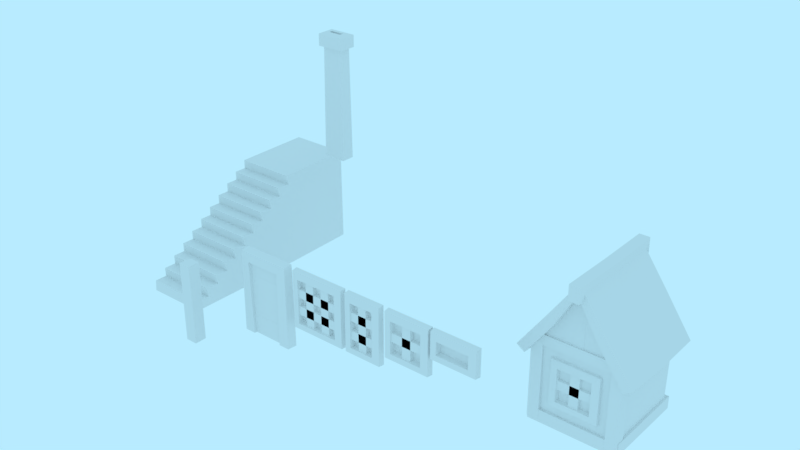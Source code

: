 # Source: buidling-kit.blend  (saved by Blender 2.79.0; exported with 4.5.12 LTS)
import bpy
from mathutils import Matrix  # noqa: F401  (used for matrix-valued properties, if any)

bpy.ops.wm.read_factory_settings(use_empty=True)
scene = bpy.context.scene
scene.name = 'Scene'

# ---- collections
col_collection_1 = bpy.data.collections.new('Collection 1'); scene.collection.children.link(col_collection_1)

# ---- world
world_world = bpy.data.worlds.new('World'); scene.world = world_world
world_world.color = (0.4794, 0.8327, 1.0)
world_world.use_sun_shadow = False
world_world.sun_shadow_jitter_overblur = 0.0
world_world.cycles.sampling_method = 'MANUAL'

# ---- meshes
me_buidling_kit = bpy.data.meshes.new('buidling-kit')
me_buidling_kit.from_pydata([(6.886, -3.845, 0.0), (7.086, -3.845, 0.0), (6.886, -3.645, 0.0), (7.086, -3.645, 0.0), (6.886, -3.845, 2.0), (7.086, -3.845, 2.0), (6.886, -3.645, 2.0), (7.086, -3.645, 2.0), (7.835, -2.55, 2.135e-07), (8.942, -2.55, 2.135e-07), (7.835, -2.55, 2.059), (8.942, -2.55, 2.059), (7.889, -2.645, 2.094e-07), (8.889, -2.645, 2.094e-07), (7.889, -2.645, 2.0), (8.889, -2.645, 2.0), (7.889, -2.468, 2.171e-07), (8.889, -2.468, 2.171e-07), (7.889, -2.468, 2.0), (8.889, -2.468, 2.0), (7.739, -2.645, 2.094e-07), (9.039, -2.645, 2.094e-07), (7.739, -2.645, 2.15), (9.039, -2.645, 2.15), (7.739, -2.468, 2.171e-07), (9.039, -2.468, 2.171e-07), (7.739, -2.468, 2.15), (9.039, -2.468, 2.15), (7.877, -2.518, 1.422), (7.877, -2.518, 1.553), (8.71, -2.518, 1.422), (8.71, -2.518, 1.553), (7.877, -2.595, 1.422), (7.877, -2.595, 1.553), (8.71, -2.595, 1.422), (8.71, -2.595, 1.553), (7.877, -2.518, 0.3327), (7.877, -2.518, 0.4641), (8.71, -2.518, 0.3327), (8.71, -2.518, 0.4641), (7.877, -2.595, 0.3327), (7.877, -2.595, 0.4641), (8.71, -2.595, 0.3327), (8.71, -2.595, 0.4641), (8.671, -2.526, 0.8661), (8.671, -2.526, 1.039), (8.775, -2.526, 0.8661), (8.775, -2.526, 1.039), (8.671, -2.591, 0.8661), (8.671, -2.591, 1.039), (8.775, -2.591, 0.8661), (8.775, -2.591, 1.039), (6.0, 0.5, -0.03), (4.5, -0.5, -0.03), (4.5, 0.5, -0.03), (4.5, -2.833, -0.03), (6.0, -2.833, -0.03), (4.5, -2.5, 0.2), (4.5, -2.833, 0.2), (6.0, -2.833, 0.2), (6.0, -2.5, 0.2), (4.5, -1.5, -0.03), (4.5, -2.167, 0.43), (4.5, -2.5, 0.43), (6.0, -2.5, 0.43), (6.0, -2.167, 0.43), (6.0, -1.5, -0.03), (4.5, -1.833, 0.66), (4.5, -2.167, 0.66), (6.0, -2.167, 0.66), (6.0, -1.833, 0.66), (6.0, -0.5, -0.03), (4.5, 2.5, -0.03), (4.5, -1.5, 0.89), (4.5, -1.833, 0.89), (6.0, -1.833, 0.89), (6.0, -1.5, 0.89), (6.0, 2.5, -0.03), (4.5, -1.167, 1.12), (4.5, -1.5, 1.12), (6.0, -1.5, 1.12), (6.0, -1.167, 1.12), (4.5, -0.8333, 1.35), (4.5, -1.167, 1.35), (6.0, -1.167, 1.35), (6.0, -0.8333, 1.35), (4.5, -0.5, 1.58), (4.5, -0.8333, 1.58), (6.0, -0.8333, 1.58), (6.0, -0.5, 1.58), (4.5, -0.1667, 1.81), (4.5, -0.5, 1.81), (6.0, -0.5, 1.81), (6.0, -0.1667, 1.81), (6.0, 0.1667, 2.04), (4.5, 0.1667, 2.04), (4.5, -0.1667, 2.04), (6.0, -0.1667, 2.04), (6.0, 0.5, 2.27), (6.0, 0.1667, 2.27), (4.5, 0.5, 2.27), (4.5, 0.1667, 2.27), (4.5, 2.5, 2.5), (6.0, 2.5, 2.5), (6.0, 0.5, 2.5), (4.5, 0.5, 2.5), (13.19, -2.537, 1.116), (12.19, -2.537, 1.116), (13.19, -2.537, 2.116), (12.19, -2.537, 2.116), (13.23, -2.483, 1.078), (12.15, -2.483, 1.078), (13.23, -2.483, 2.154), (12.15, -2.483, 2.154), (13.14, -2.483, 1.165), (12.24, -2.483, 1.165), (13.14, -2.483, 2.067), (12.24, -2.483, 2.067), (13.23, -2.583, 1.078), (12.15, -2.583, 1.078), (13.23, -2.583, 2.154), (12.15, -2.583, 2.154), (13.14, -2.583, 1.165), (12.24, -2.583, 1.165), (13.14, -2.583, 2.067), (12.24, -2.583, 2.067), (12.74, -2.468, 1.144), (12.65, -2.468, 1.144), (12.74, -2.568, 1.144), (12.65, -2.568, 1.144), (12.74, -2.468, 2.086), (12.65, -2.468, 2.086), (12.74, -2.568, 2.086), (12.65, -2.568, 2.086), (12.2, -2.468, 1.572), (12.2, -2.468, 1.658), (12.2, -2.568, 1.572), (12.2, -2.568, 1.658), (13.18, -2.468, 1.572), (13.18, -2.468, 1.658), (13.18, -2.568, 1.572), (13.18, -2.568, 1.658), (7.277, 1.595, 3.113), (6.777, 1.595, 3.113), (7.277, 1.345, 3.113), (6.777, 1.345, 3.113), (7.277, 1.595, 6.113), (6.777, 1.595, 6.113), (7.277, 1.345, 6.113), (6.777, 1.345, 6.113), (7.34, 1.653, 6.113), (6.715, 1.653, 6.113), (7.34, 1.288, 6.113), (6.715, 1.288, 6.113), (7.241, 1.554, 6.313), (6.814, 1.554, 6.313), (7.241, 1.387, 6.313), (6.814, 1.387, 6.313), (7.34, 1.653, 6.313), (6.715, 1.653, 6.313), (7.34, 1.288, 6.313), (6.715, 1.288, 6.313), (7.241, 1.554, 6.089), (6.814, 1.554, 6.089), (7.241, 1.387, 6.089), (6.814, 1.387, 6.089), (11.82, -2.538, 0.7829), (11.02, -2.538, 0.7829), (11.82, -2.538, 2.116), (11.02, -2.538, 2.116), (11.86, -2.484, 0.7447), (10.98, -2.484, 0.7447), (11.86, -2.484, 2.154), (10.98, -2.484, 2.154), (11.77, -2.484, 0.832), (11.07, -2.484, 0.832), (11.77, -2.484, 2.067), (11.07, -2.484, 2.067), (11.86, -2.584, 0.7447), (10.98, -2.584, 0.7447), (11.86, -2.584, 2.154), (10.98, -2.584, 2.154), (11.77, -2.584, 0.832), (11.07, -2.584, 0.832), (11.77, -2.584, 2.067), (11.07, -2.584, 2.067), (11.47, -2.468, 0.8108), (11.39, -2.468, 0.8108), (11.47, -2.568, 0.8108), (11.39, -2.568, 0.8108), (11.47, -2.468, 2.086), (11.39, -2.468, 2.086), (11.47, -2.568, 2.086), (11.39, -2.568, 2.086), (11.04, -2.468, 1.633), (11.04, -2.468, 1.719), (11.04, -2.568, 1.633), (11.04, -2.568, 1.719), (11.82, -2.468, 1.633), (11.82, -2.468, 1.719), (11.82, -2.568, 1.633), (11.82, -2.568, 1.719), (11.04, -2.468, 1.154), (11.04, -2.468, 1.24), (11.04, -2.568, 1.154), (11.04, -2.568, 1.24), (11.82, -2.468, 1.154), (11.82, -2.468, 1.24), (11.82, -2.568, 1.154), (11.82, -2.568, 1.24), (14.45, -2.537, 1.616), (13.45, -2.537, 1.616), (14.45, -2.537, 2.116), (13.45, -2.537, 2.116), (14.49, -2.483, 1.578), (13.41, -2.483, 1.578), (14.49, -2.483, 2.154), (13.41, -2.483, 2.154), (14.4, -2.483, 1.665), (13.5, -2.483, 1.665), (14.4, -2.483, 2.067), (13.5, -2.483, 2.067), (14.49, -2.583, 1.578), (13.41, -2.583, 1.578), (14.49, -2.583, 2.154), (13.41, -2.583, 2.154), (14.4, -2.583, 1.665), (13.5, -2.583, 1.665), (14.4, -2.583, 2.067), (13.5, -2.583, 2.067), (10.7, -2.538, 0.7829), (9.404, -2.538, 0.7829), (10.7, -2.538, 2.116), (9.404, -2.538, 2.116), (10.74, -2.484, 0.7447), (9.365, -2.484, 0.7447), (10.74, -2.484, 2.154), (9.365, -2.484, 2.154), (10.65, -2.484, 0.832), (9.453, -2.484, 0.832), (10.65, -2.484, 2.067), (9.453, -2.484, 2.067), (10.74, -2.584, 0.7447), (9.365, -2.584, 0.7447), (10.74, -2.584, 2.154), (9.365, -2.584, 2.154), (10.65, -2.584, 0.832), (9.453, -2.584, 0.832), (10.65, -2.584, 2.067), (9.453, -2.584, 2.067), (10.34, -2.468, 0.8108), (10.25, -2.468, 0.8108), (10.34, -2.568, 0.8108), (10.25, -2.568, 0.8108), (10.34, -2.468, 2.086), (10.25, -2.468, 2.086), (10.34, -2.568, 2.086), (10.25, -2.568, 2.086), (9.442, -2.468, 1.617), (9.442, -2.468, 1.703), (9.442, -2.568, 1.617), (9.442, -2.568, 1.703), (10.7, -2.468, 1.617), (10.7, -2.468, 1.703), (10.7, -2.568, 1.617), (10.7, -2.568, 1.703), (9.442, -2.468, 1.168), (9.442, -2.468, 1.254), (9.442, -2.568, 1.168), (9.442, -2.568, 1.254), (10.7, -2.468, 1.168), (10.7, -2.468, 1.254), (10.7, -2.568, 1.168), (10.7, -2.568, 1.254), (9.872, -2.468, 0.8108), (9.786, -2.468, 0.8108), (9.872, -2.568, 0.8108), (9.786, -2.568, 0.8108), (9.872, -2.468, 2.086), (9.786, -2.468, 2.086), (9.872, -2.568, 2.086), (9.786, -2.568, 2.086), (15.0, -1.0, 0.0), (17.0, -1.0, 0.0), (15.0, 1.0, 0.0), (17.0, 1.0, 0.0), (15.0, -1.0, 2.0), (17.0, -1.0, 2.0), (15.0, 1.0, 2.0), (17.0, 1.0, 2.0), (16.0, -1.0, 3.5), (16.0, -1.205, 3.5), (16.0, 1.205, 3.5), (16.0, -1.205, 3.652), (16.0, 1.205, 3.652), (17.2, -1.205, 1.695), (17.2, 1.205, 1.695), (17.31, 1.205, 1.766), (17.31, -1.205, 1.766), (14.8, 1.205, 1.695), (14.8, -1.205, 1.695), (14.69, -1.205, 1.766), (14.69, 1.205, 1.766), (16.88, -1.076, 0.01731), (17.05, -1.076, 0.01731), (16.88, -0.9109, 0.01731), (17.05, -0.9109, 0.01731), (16.88, -1.076, 1.983), (17.05, -1.076, 1.983), (16.88, -0.9109, 1.983), (17.05, -0.9109, 1.983), (14.95, -1.076, 0.01731), (15.12, -1.076, 0.01731), (14.95, -0.9109, 0.01731), (15.12, -0.9109, 0.01731), (14.95, -1.076, 1.983), (15.12, -1.076, 1.983), (14.95, -0.9109, 1.983), (15.12, -0.9109, 1.983), (14.96, -1.069, 0.15), (14.96, -1.069, -0.05354), (14.96, -0.865, 0.15), (14.96, -0.865, -0.05354), (17.04, -1.069, 0.15), (17.04, -1.069, -0.05354), (17.04, -0.865, 0.15), (17.04, -0.865, -0.05354), (17.07, -1.011, 0.15), (17.07, -1.011, -0.05354), (16.87, -1.011, 0.15), (16.87, -1.011, -0.05354), (17.07, 1.075, 0.15), (17.07, 1.075, -0.05354), (16.87, 1.075, 0.15), (16.87, 1.075, -0.05354), (15.13, -1.011, 0.15), (15.13, -1.011, -0.05354), (14.92, -1.011, 0.15), (14.92, -1.011, -0.05354), (15.13, 1.075, 0.15), (15.13, 1.075, -0.05354), (14.92, 1.075, 0.15), (14.92, 1.075, -0.05354), (16.51, -1.042, 0.5558), (15.51, -1.042, 0.5558), (16.51, -1.042, 1.556), (15.51, -1.042, 1.556), (16.55, -0.9877, 0.5176), (15.47, -0.9877, 0.5176), (16.55, -0.9877, 1.594), (15.47, -0.9877, 1.594), (16.46, -0.9877, 0.605), (15.56, -0.9877, 0.605), (16.46, -0.9877, 1.507), (15.56, -0.9877, 1.507), (16.55, -1.088, 0.5176), (15.47, -1.088, 0.5176), (16.55, -1.088, 1.594), (15.47, -1.088, 1.594), (16.46, -1.088, 0.605), (15.56, -1.088, 0.605), (16.46, -1.088, 1.507), (15.56, -1.088, 1.507), (16.06, -0.9725, 0.5838), (15.97, -0.9725, 0.5838), (16.06, -1.072, 0.5838), (15.97, -1.072, 0.5838), (16.06, -0.9725, 1.526), (15.97, -0.9725, 1.526), (16.06, -1.072, 1.526), (15.97, -1.072, 1.526), (15.52, -0.9725, 1.012), (15.52, -0.9725, 1.098), (15.52, -1.072, 1.012), (15.52, -1.072, 1.098), (16.51, -0.9725, 1.012), (16.51, -0.9725, 1.098), (16.51, -1.072, 1.012), (16.51, -1.072, 1.098), (14.98, -1.069, 2.077), (14.98, -1.069, 1.927), (14.98, -0.9186, 2.077), (14.98, -0.9186, 1.927), (17.01, -1.069, 2.077), (17.01, -1.069, 1.927), (17.01, -0.9186, 2.077), (17.01, -0.9186, 1.927), (16.07, -1.036, 3.505), (15.93, -1.036, 3.505), (16.07, -0.8979, 3.505), (15.93, -0.8979, 3.505), (16.07, -1.036, 2.042), (15.93, -1.036, 2.042), (16.07, -0.8979, 2.042), (15.93, -0.8979, 2.042), (16.59, -1.029, 2.702), (16.49, -1.029, 2.774), (16.59, -0.9042, 2.702), (16.49, -0.9042, 2.774), (16.1, -1.029, 2.006), (16.0, -1.029, 2.077), (16.1, -0.9042, 2.006), (16.0, -0.9042, 2.077), (15.39, -1.029, 2.702), (15.5, -1.029, 2.774), (15.39, -0.9042, 2.702), (15.5, -0.9042, 2.774), (15.88, -1.029, 2.006), (15.98, -1.029, 2.077), (15.88, -0.9042, 2.006), (15.98, -0.9042, 2.077), (16.08, -1.397, 3.701), (16.08, -1.397, 3.431), (15.93, -1.397, 3.701), (15.93, -1.397, 3.431), (16.08, 1.298, 3.701), (16.08, 1.298, 3.431), (15.93, 1.298, 3.701), (15.93, 1.298, 3.431), (16.0, 0.0, 3.459), (16.0, 0.0, 3.611), (17.2, 0.0, 1.655), (17.31, 0.0, 1.726), (14.8, 0.0, 1.655), (14.69, 0.0, 1.726), (15.93, -0.01406, 3.391), (16.08, -0.01406, 3.391), (16.08, -0.01406, 3.66), (15.93, -0.01406, 3.66), (16.58, 1.205, 2.589), (16.58, -1.205, 2.589), (16.63, 1.205, 2.7), (16.63, -1.205, 2.7), (16.58, 0.0, 2.549), (16.63, 0.0, 2.66), (15.42, -1.205, 2.589), (15.42, 1.205, 2.589), (15.37, -1.205, 2.7), (15.37, 1.205, 2.7), (15.42, 0.0, 2.549), (15.37, 0.0, 2.66)], [], [(0, 2, 3, 1), (4, 5, 7, 6), (1, 3, 7, 5), (2, 0, 4, 6), (3, 2, 6, 7), (0, 1, 5, 4), (8, 9, 11, 10), (14, 12, 16, 18), (13, 15, 19, 17), (14, 18, 19, 15), (22, 26, 24, 20), (21, 25, 27, 23), (22, 23, 27, 26), (14, 22, 20, 12), (14, 15, 23, 22), (13, 21, 23, 15), (33, 32, 34, 35), (31, 29, 33, 35), (30, 31, 35, 34), (28, 30, 34, 32), (29, 28, 32, 33), (41, 40, 42, 43), (39, 37, 41, 43), (38, 39, 43, 42), (36, 38, 42, 40), (37, 36, 40, 41), (49, 48, 50, 51), (47, 45, 49, 51), (46, 47, 51, 50), (44, 46, 50, 48), (45, 44, 48, 49), (61, 55, 58, 57), (55, 56, 59, 58), (58, 59, 60, 57), (61, 57, 63, 62), (56, 66, 60, 59), (63, 64, 65, 62), (62, 65, 69, 68), (65, 66, 70, 69), (60, 66, 65, 64), (57, 60, 64, 63), (68, 69, 70, 67), (61, 67, 74, 73), (53, 61, 73), (61, 62, 68, 67), (74, 75, 76, 73), (67, 70, 75, 74), (70, 66, 76, 75), (66, 71, 76), (53, 78, 83, 82), (79, 80, 81, 78), (53, 73, 79, 78), (73, 76, 80, 79), (76, 71, 81, 80), (85, 71, 89, 88), (83, 84, 85, 82), (54, 53, 86), (78, 81, 84, 83), (81, 71, 85, 84), (89, 52, 93, 92), (87, 88, 89, 86), (86, 89, 92, 91), (53, 82, 87, 86), (82, 85, 88, 87), (71, 52, 89), (90, 93, 97, 96), (91, 92, 93, 90), (54, 90, 96, 95), (54, 86, 91, 90), (94, 52, 98, 99), (52, 77, 98), (96, 97, 94, 95), (93, 52, 94, 97), (72, 100, 105, 102), (101, 99, 98, 100), (95, 94, 99, 101), (54, 95, 101, 100), (72, 54, 100), (105, 104, 103, 102), (98, 77, 103, 104), (100, 98, 104, 105), (77, 72, 102, 103), (106, 108, 109, 107), (122, 123, 119, 118), (125, 124, 120, 121), (123, 125, 121, 119), (124, 122, 118, 120), (112, 113, 121, 120), (116, 114, 122, 124), (117, 116, 124, 125), (113, 111, 119, 121), (111, 110, 118, 119), (115, 117, 125, 123), (114, 115, 123, 122), (110, 112, 120, 118), (129, 128, 132, 133), (128, 126, 130, 132), (127, 129, 133, 131), (137, 136, 140, 141), (136, 134, 138, 140), (135, 137, 141, 139), (147, 149, 153, 151), (143, 145, 149, 147), (142, 143, 147, 146), (144, 142, 146, 148), (145, 144, 148, 149), (152, 150, 158, 160), (146, 147, 151, 150), (148, 146, 150, 152), (149, 148, 152, 153), (155, 157, 165, 163), (153, 152, 160, 161), (151, 153, 161, 159), (150, 151, 159, 158), (155, 154, 158, 159), (156, 157, 161, 160), (157, 155, 159, 161), (154, 156, 160, 158), (162, 163, 165, 164), (154, 155, 163, 162), (156, 154, 162, 164), (157, 156, 164, 165), (166, 168, 169, 167), (182, 183, 179, 178), (185, 184, 180, 181), (183, 185, 181, 179), (184, 182, 178, 180), (172, 173, 181, 180), (176, 174, 182, 184), (177, 176, 184, 185), (173, 171, 179, 181), (171, 170, 178, 179), (175, 177, 185, 183), (174, 175, 183, 182), (170, 172, 180, 178), (189, 188, 192, 193), (188, 186, 190, 192), (187, 189, 193, 191), (197, 196, 200, 201), (196, 194, 198, 200), (195, 197, 201, 199), (205, 204, 208, 209), (204, 202, 206, 208), (203, 205, 209, 207), (143, 142, 144, 145), (210, 212, 213, 211), (226, 227, 223, 222), (229, 228, 224, 225), (227, 229, 225, 223), (228, 226, 222, 224), (216, 217, 225, 224), (220, 218, 226, 228), (221, 220, 228, 229), (217, 215, 223, 225), (215, 214, 222, 223), (219, 221, 229, 227), (218, 219, 227, 226), (214, 216, 224, 222), (230, 232, 233, 231), (246, 247, 243, 242), (249, 248, 244, 245), (247, 249, 245, 243), (248, 246, 242, 244), (236, 237, 245, 244), (240, 238, 246, 248), (241, 240, 248, 249), (237, 235, 243, 245), (235, 234, 242, 243), (239, 241, 249, 247), (238, 239, 247, 246), (234, 236, 244, 242), (253, 252, 256, 257), (252, 250, 254, 256), (251, 253, 257, 255), (261, 260, 264, 265), (260, 258, 262, 264), (259, 261, 265, 263), (269, 268, 272, 273), (268, 266, 270, 272), (267, 269, 273, 271), (277, 276, 280, 281), (276, 274, 278, 280), (275, 277, 281, 279), (282, 284, 285, 283), (283, 285, 289, 287), (284, 282, 286, 288), (434, 422, 297, 431), (282, 283, 287, 286), (440, 424, 301, 437), (286, 287, 290), (437, 301, 300, 435), (439, 423, 299, 436), (430, 295, 298, 432), (433, 421, 295, 430), (421, 296, 297, 422), (423, 300, 301, 424), (303, 305, 306, 304), (307, 308, 310, 309), (304, 306, 310, 308), (305, 303, 307, 309), (306, 305, 309, 310), (303, 304, 308, 307), (311, 313, 314, 312), (315, 316, 318, 317), (312, 314, 318, 316), (313, 311, 315, 317), (314, 313, 317, 318), (311, 312, 316, 315), (319, 321, 322, 320), (323, 324, 326, 325), (320, 322, 326, 324), (321, 319, 323, 325), (322, 321, 325, 326), (319, 320, 324, 323), (327, 329, 330, 328), (331, 332, 334, 333), (328, 330, 334, 332), (329, 327, 331, 333), (330, 329, 333, 334), (327, 328, 332, 331), (335, 337, 338, 336), (339, 340, 342, 341), (336, 338, 342, 340), (337, 335, 339, 341), (338, 337, 341, 342), (335, 336, 340, 339), (343, 345, 346, 344), (359, 360, 356, 355), (362, 361, 357, 358), (360, 362, 358, 356), (361, 359, 355, 357), (349, 350, 358, 357), (353, 351, 359, 361), (354, 353, 361, 362), (350, 348, 356, 358), (348, 347, 355, 356), (352, 354, 362, 360), (351, 352, 360, 359), (347, 349, 357, 355), (366, 365, 369, 370), (365, 363, 367, 369), (364, 366, 370, 368), (374, 373, 377, 378), (373, 371, 375, 377), (372, 374, 378, 376), (379, 381, 382, 380), (383, 384, 386, 385), (380, 382, 386, 384), (381, 379, 383, 385), (382, 381, 385, 386), (379, 380, 384, 383), (387, 389, 390, 388), (391, 392, 394, 393), (388, 390, 394, 392), (389, 387, 391, 393), (390, 389, 393, 394), (387, 388, 392, 391), (395, 397, 398, 396), (399, 400, 402, 401), (396, 398, 402, 400), (397, 395, 399, 401), (398, 397, 401, 402), (395, 396, 400, 399), (403, 404, 406, 405), (407, 409, 410, 408), (404, 408, 410, 406), (405, 409, 407, 403), (406, 410, 409, 405), (403, 407, 408, 404), (411, 413, 414, 412), (415, 416, 418, 417), (426, 425, 418, 416), (428, 427, 415, 417), (425, 428, 417, 418), (427, 426, 416, 415), (299, 423, 424, 302), (295, 421, 422, 298), (429, 296, 421, 433), (435, 300, 423, 439), (438, 302, 424, 440), (432, 298, 422, 434), (411, 412, 426, 427), (414, 413, 428, 425), (413, 411, 427, 428), (412, 414, 425, 426), (293, 432, 434, 420), (292, 429, 433, 419), (419, 433, 430, 291), (291, 430, 432, 293), (420, 434, 431, 294), (294, 438, 440, 420), (291, 435, 439, 419), (419, 439, 436, 292), (293, 437, 435, 291), (420, 440, 437, 293)])
_uv = me_buidling_kit.uv_layers.new(name='UVMap')
_uv.uv.foreach_set('vector', [0.3569, 0.2887, 0.3569, 0.2181, 0.4274, 0.2181, 0.4274, 0.2887, 0.3569, 0.1474, 0.4274, 0.1474, 0.4274, 0.2179, 0.3569, 0.2179, 0.2861, 0.1474, 0.3566, 0.1474, 0.3566, 0.8526, 0.2861, 0.8526, 0.2154, 0.1474, 0.2859, 0.1474, 0.2859, 0.8526, 0.2154, 0.8526, 0.1447, 0.1474, 0.2152, 0.1474, 0.2152, 0.8526, 0.1447, 0.8526, 0.07395, 0.1474, 0.1445, 0.1474, 0.1445, 0.8526, 0.07395, 0.8526, 0.6856, 0.709, 0.2207, 0.709, 0.2207, -0.1556, 0.6856, -0.1556, 0.3424, 0.4784, 0.3424, 1.017, 0.3108, 1.017, 0.3108, 0.4784, 0.2789, 1.017, 0.2789, 0.4784, 0.3106, 0.4784, 0.3106, 1.017, 0.5675, 0.7477, 0.5992, 0.7477, 0.5992, 1.017, 0.5675, 1.017, 0.3828, 0.438, 0.4145, 0.438, 0.4145, 1.017, 0.3828, 1.017, 0.2385, 1.017, 0.2069, 1.017, 0.2069, 0.438, 0.2385, 0.438, 0.5271, 0.7073, 0.5271, 1.057, 0.4954, 1.057, 0.4954, 0.7073, 0.3424, 0.4784, 0.3828, 0.438, 0.3828, 1.017, 0.3424, 1.017, 0.5675, 0.7477, 0.5675, 1.017, 0.5271, 1.057, 0.5271, 0.7073, 0.2789, 1.017, 0.2385, 1.017, 0.2385, 0.438, 0.2789, 0.4784, 0.1976, 0.674, 0.1976, 0.7166, -0.07261, 0.7166, -0.07261, 0.674, -0.07261, 0.7418, 0.1976, 0.7418, 0.1976, 0.7668, -0.07261, 0.7668, -0.02992, 0.8095, -0.02992, 0.7669, -0.004893, 0.7669, -0.004893, 0.8095, 0.1976, 0.7417, -0.07261, 0.7417, -0.07261, 0.7167, 0.1976, 0.7167, -0.03001, 0.792, -0.07261, 0.792, -0.07261, 0.7669, -0.03001, 0.7669, 0.6664, 0.5178, 0.6664, 0.5604, 0.3961, 0.5604, 0.3961, 0.5178, 0.3961, 0.5856, 0.6664, 0.5856, 0.6664, 0.6106, 0.3961, 0.6106, 0.4388, 0.6533, 0.4388, 0.6107, 0.4639, 0.6107, 0.4639, 0.6533, 0.6664, 0.5855, 0.3961, 0.5855, 0.3961, 0.5605, 0.6664, 0.5605, 0.4387, 0.6357, 0.3961, 0.6357, 0.3961, 0.6107, 0.4387, 0.6107, 0.1077, 0.7012, 0.06091, 0.7012, 0.06092, 0.6733, 0.1077, 0.6733, 0.1077, 0.7117, 0.1356, 0.7117, 0.1356, 0.7292, 0.1077, 0.7292, 0.06091, 0.7292, 0.1077, 0.7292, 0.1077, 0.7467, 0.06091, 0.7467, 0.1357, 0.6908, 0.1077, 0.6908, 0.1077, 0.6733, 0.1357, 0.6733, 0.1077, 0.7642, 0.06091, 0.7642, 0.06091, 0.7467, 0.1077, 0.7467, 1.526, 0.1554, 2.202, 0.1554, 2.202, 0.272, 2.033, 0.272, -0.01592, 0.4798, 1.026, 0.4798, 1.026, 0.6396, -0.01592, 0.6396, 0.4706, 0.9886, 1.239, 0.9886, 1.239, 1.159, 0.4706, 1.159, 1.526, 0.1554, 2.033, 0.272, 2.033, 0.3887, 1.864, 0.3887, -2.491, 0.1525, -1.815, 0.1525, -2.322, 0.2691, -2.491, 0.2691, -0.3255, 1.307, 0.4431, 1.307, 0.4431, 1.478, -0.3255, 1.478, -0.01592, 0.3161, 1.026, 0.3161, 1.026, 0.4758, -0.01592, 0.4758, -2.153, 0.3857, -1.815, 0.1525, -1.984, 0.5023, -2.153, 0.5023, -2.322, 0.2691, -1.815, 0.1525, -2.153, 0.3857, -2.322, 0.3857, -0.01592, 0.6436, 1.026, 0.6436, 1.026, 0.8033, -0.01592, 0.8033, 0.4492, 0.6324, 1.218, 0.6324, 1.218, 0.8032, 0.4492, 0.8032, 1.526, 0.1554, 1.695, 0.5053, 1.695, 0.6219, 1.526, 0.6219, 1.019, 0.1554, 1.526, 0.1554, 1.526, 0.6219, 1.526, 0.1554, 1.864, 0.3887, 1.864, 0.5053, 1.695, 0.5053, -0.3255, 0.9814, 0.4431, 0.9814, 0.4431, 1.152, -0.3255, 1.152, -0.01592, -0.01143, 1.026, -0.01143, 1.026, 0.1483, -0.01592, 0.1483, -1.984, 0.5023, -1.815, 0.1525, -1.815, 0.619, -1.984, 0.619, -1.815, 0.1525, -1.308, 0.1525, -1.815, 0.619, 1.019, 0.1554, 1.357, 0.7386, 1.357, 0.8552, 1.188, 0.8552, 0.4492, 0.8061, 1.218, 0.8061, 1.218, 0.9769, 0.4492, 0.9769, 1.019, 0.1554, 1.526, 0.6219, 1.526, 0.7386, 1.357, 0.7386, -0.7818, 2.259, 0.2601, 2.259, 0.2601, 2.418, -0.7818, 2.418, -1.815, 0.619, -1.308, 0.1525, -1.646, 0.7356, -1.815, 0.7356, -1.477, 0.8522, -1.308, 0.1525, -1.308, 0.9688, -1.477, 0.9688, -0.3255, 0.8077, 0.4431, 0.8077, 0.4431, 0.9785, -0.3255, 0.9785, 0.5118, 0.1554, 1.019, 0.1554, 1.019, 0.9718, 0.2684, 1.478, 1.31, 1.478, 1.31, 1.638, 0.2684, 1.638, -1.646, 0.7356, -1.308, 0.1525, -1.477, 0.8522, -1.646, 0.8522, -1.308, 0.9688, -0.801, 0.1525, -1.139, 1.085, -1.308, 1.085, 0.4532, 1.132, 1.222, 1.132, 1.222, 1.303, 0.4532, 1.303, 0.2738, 2.149, 1.316, 2.149, 1.316, 2.309, 0.2738, 2.309, 1.019, 0.1554, 1.188, 0.8552, 1.188, 0.9718, 1.019, 0.9718, 0.2738, 2.313, 1.316, 2.313, 1.316, 2.472, 0.2738, 2.472, -1.308, 0.1525, -0.801, 0.1525, -1.308, 0.9688, -0.01592, 0.1523, 1.026, 0.1523, 1.026, 0.3121, -0.01592, 0.3121, -0.3255, 1.142, 0.4431, 1.142, 0.4431, 1.313, -0.3255, 1.313, 0.5118, 0.1554, 0.8498, 1.088, 0.8498, 1.205, 0.6808, 1.205, 0.5118, 0.1554, 1.019, 0.9718, 1.019, 1.088, 0.8498, 1.088, -0.97, 1.202, -0.801, 0.1525, -0.801, 1.319, -0.97, 1.319, -0.801, 0.1525, 0.2132, 0.1525, -0.801, 1.319, 0.4492, 0.2849, 1.218, 0.2849, 1.218, 0.4557, 0.4492, 0.4557, -1.139, 1.085, -0.801, 0.1525, -0.97, 1.202, -1.139, 1.202, -0.5024, 0.1554, 0.5118, 1.322, 0.5118, 1.438, -0.5024, 1.438, 0.4492, 0.4586, 1.218, 0.4586, 1.218, 0.6294, 0.4492, 0.6294, -0.01592, 0.8073, 1.026, 0.8073, 1.026, 0.9671, -0.01592, 0.9671, 0.5118, 0.1554, 0.6808, 1.205, 0.6808, 1.322, 0.5118, 1.322, -0.5024, 0.1554, 0.5118, 0.1554, 0.5118, 1.322, 2.255, 1.476, 1.494, 1.476, 1.494, 0.4617, 2.255, 0.4617, -0.801, 1.319, 0.2132, 0.1525, 0.2132, 1.435, -0.801, 1.435, -0.01592, 0.971, 1.026, 0.971, 1.026, 1.131, -0.01592, 1.131, 0.2132, 0.1525, 0.9738, 0.1525, 0.9738, 1.435, 0.2132, 1.435, 0.5589, 0.3077, 0.5414, 0.3077, 0.5414, 0.2901, 0.5589, 0.2901, 0.9755, 0.4222, 0.9755, 0.6101, 0.9573, 0.6283, 0.9573, 0.404, 0.8374, 0.6101, 0.8374, 0.4222, 0.8556, 0.404, 0.8556, 0.6283, 0.8973, 0.6101, 0.8973, 0.4222, 0.9155, 0.404, 0.9155, 0.6283, 1.036, 0.4222, 1.036, 0.6101, 1.017, 0.6283, 1.017, 0.404, 0.8764, 0.404, 0.8764, 0.6283, 0.8556, 0.6283, 0.8556, 0.404, 1.056, 0.4222, 1.056, 0.6101, 1.036, 0.6101, 1.036, 0.4222, 0.8165, 0.6101, 0.8165, 0.4222, 0.8374, 0.4222, 0.8374, 0.6101, 0.9364, 0.404, 0.9364, 0.6283, 0.9155, 0.6283, 0.9155, 0.404, 0.9365, 0.6283, 0.9365, 0.404, 0.9573, 0.404, 0.9573, 0.6283, 0.8765, 0.6101, 0.8765, 0.4222, 0.8973, 0.4222, 0.8973, 0.6101, 0.9964, 0.4222, 0.9964, 0.6101, 0.9755, 0.6101, 0.9755, 0.4222, 0.9965, 0.6283, 0.9965, 0.404, 1.017, 0.404, 1.017, 0.6283, 0.3078, 0.3863, 0.2933, 0.3863, 0.2933, 0.234, 0.3078, 0.234, 0.2788, 0.3863, 0.2619, 0.3863, 0.2619, 0.234, 0.2788, 0.234, 0.2619, 0.3863, 0.2451, 0.3863, 0.2451, 0.234, 0.2619, 0.234, 0.8273, 0.4371, 0.8128, 0.4371, 0.8128, 0.2848, 0.8273, 0.2848, 0.7983, 0.4371, 0.7815, 0.4371, 0.7815, 0.2848, 0.7983, 0.2848, 0.7814, 0.4371, 0.7646, 0.4371, 0.7646, 0.2848, 0.7814, 0.2848, 0.9127, 0.545, 1.077, 0.545, 1.115, 0.5863, 0.8747, 0.5863, 0.4133, 1.368, 0.2489, 1.368, 0.2489, -0.6043, 0.4133, -0.6043, 0.742, 1.368, 0.4133, 1.368, 0.4133, -0.6043, 0.742, -0.6043, -0.07984, 1.368, -0.2442, 1.368, -0.2442, -0.6043, -0.07984, -0.6043, 0.2489, 1.368, -0.07984, 1.368, -0.07984, -0.6043, 0.2489, -0.6043, 0.6981, 0.1554, 0.9385, 0.1554, 0.9385, 0.2869, 0.6981, 0.2869, 0.9127, 0.2163, 0.9127, 0.545, 0.8747, 0.5863, 0.8747, 0.175, 1.077, 0.2163, 0.9127, 0.2163, 0.8747, 0.175, 1.115, 0.175, 1.077, 0.545, 1.077, 0.2163, 1.115, 0.175, 1.115, 0.5863, 0.8747, 1.368, 0.8747, 1.258, 1.022, 1.258, 1.022, 1.368, 0.2868, 0.1554, 0.6981, 0.1554, 0.6981, 0.2869, 0.2868, 0.2869, 0.04645, 0.1554, 0.2868, 0.1554, 0.2868, 0.2869, 0.04645, 0.2869, -0.3648, 0.1554, 0.04645, 0.1554, 0.04645, 0.2869, -0.3648, 0.2869, 0.8429, 0.7271, 0.8429, 0.4464, 0.9081, 0.3811, 0.9081, 0.7924, 0.733, 0.4464, 0.733, 0.7271, 0.6677, 0.7924, 0.6677, 0.3811, 0.733, 0.7271, 0.8429, 0.7271, 0.9081, 0.7924, 0.6677, 0.7924, 0.8429, 0.4464, 0.733, 0.4464, 0.6677, 0.3811, 0.9081, 0.3811, 1.132, 0.6756, 1.132, 0.9564, 1.022, 0.9564, 1.022, 0.6756, 0.8747, 0.8676, 0.8747, 0.5868, 1.022, 0.5868, 1.022, 0.8676, 0.8747, 0.9775, 0.8747, 0.8676, 1.022, 0.8676, 1.022, 0.9775, 0.8747, 1.258, 0.8747, 0.9775, 1.022, 0.9775, 1.022, 1.258, 0.3981, 0.5505, 0.353, 0.5505, 0.353, 0.5329, 0.3981, 0.5329, 0.8009, 0.665, 0.8009, 0.8529, 0.7827, 0.8712, 0.7827, 0.6468, 0.6628, 0.8529, 0.6628, 0.665, 0.681, 0.6468, 0.681, 0.8712, 0.7227, 0.8529, 0.7227, 0.4914, 0.7409, 0.4732, 0.7409, 0.8712, 0.8609, 0.4914, 0.8609, 0.8529, 0.8427, 0.8712, 0.8427, 0.4732, 0.7018, 0.6468, 0.7018, 0.8712, 0.681, 0.8712, 0.681, 0.6468, 0.8817, 0.4914, 0.8817, 0.8529, 0.8609, 0.8529, 0.8609, 0.4914, 0.6419, 0.8529, 0.6419, 0.665, 0.6628, 0.665, 0.6628, 0.8529, 0.7618, 0.4732, 0.7618, 0.8712, 0.7409, 0.8712, 0.7409, 0.4732, 0.7619, 0.8712, 0.7619, 0.6468, 0.7827, 0.6468, 0.7827, 0.8712, 0.7019, 0.8529, 0.7019, 0.4914, 0.7227, 0.4914, 0.7227, 0.8529, 0.8218, 0.665, 0.8218, 0.8529, 0.8009, 0.8529, 0.8009, 0.665, 0.8219, 0.8712, 0.8219, 0.4732, 0.8427, 0.4732, 0.8427, 0.8712, 0.1332, 0.6292, 0.1187, 0.6292, 0.1187, 0.421, 0.1332, 0.421, 0.1042, 0.6292, 0.08733, 0.6292, 0.08733, 0.421, 0.1042, 0.421, 0.08729, 0.6292, 0.07046, 0.6292, 0.07046, 0.421, 0.08729, 0.421, 0.6527, 0.6799, 0.6382, 0.6799, 0.6382, 0.5276, 0.6527, 0.5276, 0.6237, 0.6799, 0.6069, 0.6799, 0.6069, 0.5276, 0.6237, 0.5276, 0.6068, 0.6799, 0.59, 0.6799, 0.59, 0.5276, 0.6068, 0.5276, 0.2386, 0.844, 0.2242, 0.844, 0.2242, 0.6917, 0.2386, 0.6917, 0.2096, 0.844, 0.1928, 0.844, 0.1928, 0.6917, 0.2096, 0.6917, 0.1928, 0.844, 0.1759, 0.844, 0.1759, 0.6917, 0.1928, 0.6917, 0.4133, 1.368, -0.2442, 1.368, -0.07984, 1.368, 0.2489, 1.368, 0.205, 0.2839, 0.205, 0.2984, 0.176, 0.2984, 0.176, 0.2839, 0.524, 0.125, 0.524, 0.5161, 0.4861, 0.554, 0.4861, 0.0871, 0.3612, 0.5161, 0.3612, 0.125, 0.3991, 0.0871, 0.3991, 0.554, 0.4153, 0.4834, 0.4153, 0.6576, 0.3774, 0.6955, 0.3774, 0.4455, 0.2525, 0.6576, 0.2525, 0.4834, 0.2904, 0.4455, 0.2904, 0.6955, 0.4425, 0.0871, 0.4425, 0.554, 0.3991, 0.554, 0.3991, 0.0871, 0.2092, 0.6576, 0.2092, 0.4834, 0.2525, 0.4834, 0.2525, 0.6576, 0.3178, 0.5161, 0.3178, 0.125, 0.3612, 0.125, 0.3612, 0.5161, 0.334, 0.6955, 0.334, 0.4455, 0.3774, 0.4455, 0.3774, 0.6955, 0.4427, 0.554, 0.4427, 0.0871, 0.4861, 0.0871, 0.4861, 0.554, 0.4587, 0.4834, 0.4587, 0.6576, 0.4153, 0.6576, 0.4153, 0.4834, 0.5674, 0.125, 0.5674, 0.5161, 0.524, 0.5161, 0.524, 0.125, 0.3338, 0.4455, 0.3338, 0.6955, 0.2904, 0.6955, 0.2904, 0.4455, 0.5568, 0.5128, 0.5568, 0.531, 0.539, 0.531, 0.539, 0.5128, 0.1916, 0.263, 0.1916, 0.5623, 0.1699, 0.5841, 0.1699, 0.2413, 0.5212, 0.7062, 0.5212, 0.4069, 0.543, 0.3852, 0.543, 0.7279, 0.304, 0.2226, 0.304, 0.5301, 0.2823, 0.5518, 0.2823, 0.2008, 0.2103, 0.5301, 0.2103, 0.2226, 0.2321, 0.2008, 0.2321, 0.5518, 0.5679, 0.3852, 0.5679, 0.7279, 0.543, 0.7279, 0.543, 0.3852, 0.1854, 0.5301, 0.1854, 0.2226, 0.2103, 0.2226, 0.2103, 0.5301, 0.4963, 0.7062, 0.4963, 0.4069, 0.5212, 0.4069, 0.5212, 0.7062, 0.2574, 0.5518, 0.2574, 0.2008, 0.2823, 0.2008, 0.2823, 0.5518, 0.145, 0.5841, 0.145, 0.2413, 0.1699, 0.2413, 0.1699, 0.5841, 0.3289, 0.2226, 0.3289, 0.5301, 0.304, 0.5301, 0.304, 0.2226, 0.2165, 0.263, 0.2165, 0.5623, 0.1916, 0.5623, 0.1916, 0.263, 0.257, 0.2008, 0.257, 0.5518, 0.2321, 0.5518, 0.2321, 0.2008, 0.5749, 0.2727, 0.5963, 0.2727, 0.5963, 0.5904, 0.5749, 0.5904, 0.6219, 0.2727, 0.6468, 0.2727, 0.6468, 0.5904, 0.6219, 0.5904, 0.6472, 0.2727, 0.6721, 0.2727, 0.6721, 0.5904, 0.6472, 0.5904, 0.7126, 0.7279, 0.6912, 0.7279, 0.6912, 0.4146, 0.7126, 0.4146, 0.6437, 0.7279, 0.6188, 0.7279, 0.6188, 0.4146, 0.6437, 0.4146, 0.669, 0.7279, 0.6441, 0.7279, 0.6441, 0.4146, 0.669, 0.4146, 0.6908, 0.7279, 0.6694, 0.7279, 0.6694, 0.4146, 0.6908, 0.4146, 0.5932, 0.7279, 0.5683, 0.7279, 0.5683, 0.4146, 0.5932, 0.4146, 0.6185, 0.7279, 0.5936, 0.7279, 0.5936, 0.4146, 0.6185, 0.4146, 0.5531, 0.2727, 0.5745, 0.2727, 0.5745, 0.5904, 0.5531, 0.5904, 0.6725, 0.2008, 0.6974, 0.2008, 0.6974, 0.5184, 0.6725, 0.5184, 0.5966, 0.2727, 0.6215, 0.2727, 0.6215, 0.5904, 0.5966, 0.5904, 0.7499, 0.7499, 0.2501, 0.7499, 0.2501, 0.25, 0.75, 0.25, 0.8863, -0.2845, 1.571, -0.2845, 1.571, 0.4001, 0.8863, 0.4001, -0.483, -0.2845, 0.2017, -0.2845, 0.2017, 0.4001, -0.483, 0.4001, 0.2624, 0.7677, 0.2624, 0.5001, 0.5434, 0.5001, 0.5434, 0.7677, 0.2017, -0.2845, 0.8863, -0.2845, 0.8863, 0.4001, 0.2017, 0.4001, 0.2624, 0.2323, 0.2624, -0.03536, 0.5434, -0.03536, 0.5434, 0.2323, 0.2017, 0.4001, 0.8863, 0.4001, 0.544, 0.9136, 0.5525, 0.2497, 0.5525, 0.0001471, 0.5802, 0.0006739, 0.5758, 0.2365, 0.02617, 0.4719, -0.2097, 0.4719, -0.2097, 0.2099, 0.02617, 0.2099, 0.5289, 0.2365, 0.5244, 0.0006739, 0.5522, 0.0001471, 0.5522, 0.2497, 0.4981, 0.4719, 0.7339, 0.4719, 0.7339, 0.7339, 0.4981, 0.7339, 0.5848, 0.2489, 0.5848, -0.01314, 0.6126, -0.01314, 0.6126, 0.2489, 0.6406, 0.2489, 0.6406, 0.5108, 0.6129, 0.5108, 0.6129, 0.2489, 0.3623, -0.01264, 0.3623, -0.08315, 0.4328, -0.08315, 0.4328, -0.01264, 0.3623, -0.1539, 0.4328, -0.1539, 0.4328, -0.08336, 0.3623, -0.08336, 0.2916, -0.1539, 0.3621, -0.1539, 0.3621, 0.5513, 0.2916, 0.5513, 0.2209, -0.1539, 0.2914, -0.1539, 0.2914, 0.5513, 0.2209, 0.5513, 0.1502, -0.1539, 0.2207, -0.1539, 0.2207, 0.5513, 0.1502, 0.5513, 0.07943, -0.1539, 0.1499, -0.1539, 0.1499, 0.5513, 0.07943, 0.5513, 0.8115, 0.327, 0.8115, 0.2565, 0.882, 0.2565, 0.882, 0.327, 0.8115, 0.1858, 0.882, 0.1858, 0.882, 0.2563, 0.8115, 0.2563, 0.7408, 0.1858, 0.8113, 0.1858, 0.8113, 0.8909, 0.7408, 0.8909, 0.6701, 0.1858, 0.7406, 0.1858, 0.7406, 0.8909, 0.6701, 0.8909, 0.5993, 0.1858, 0.6699, 0.1858, 0.6699, 0.8909, 0.5993, 0.8909, 0.5286, 0.1858, 0.5991, 0.1858, 0.5991, 0.8909, 0.5286, 0.8909, 0.2692, 0.327, 0.2692, 0.2565, 0.3397, 0.2565, 0.3397, 0.327, 0.2692, 0.1858, 0.3397, 0.1858, 0.3397, 0.2563, 0.2692, 0.2563, 0.1985, 0.1858, 0.269, 0.1858, 0.269, 0.8909, 0.1985, 0.8909, 0.1278, 0.1858, 0.1983, 0.1858, 0.1983, 0.8909, 0.1278, 0.8909, 0.05703, 0.1858, 0.1275, 0.1858, 0.1275, 0.8909, 0.05703, 0.8909, -0.0137, 0.1858, 0.05682, 0.1858, 0.05682, 0.8909, -0.0137, 0.8909, 0.5924, 0.1572, 0.5924, 0.08666, 0.6629, 0.08666, 0.6629, 0.1572, 0.5924, 0.01594, 0.6629, 0.01594, 0.6629, 0.08646, 0.5924, 0.08646, 0.5217, 0.01594, 0.5922, 0.01594, 0.5922, 0.7211, 0.5217, 0.7211, 0.451, 0.01594, 0.5215, 0.01594, 0.5215, 0.7211, 0.451, 0.7211, 0.3802, 0.01594, 0.4507, 0.01594, 0.4507, 0.7211, 0.3802, 0.7211, 0.3095, 0.01594, 0.38, 0.01594, 0.38, 0.7211, 0.3095, 0.7211, 0.8718, 0.5461, 0.8718, 0.4756, 0.9423, 0.4756, 0.9423, 0.5461, 0.8718, 0.4049, 0.9423, 0.4049, 0.9423, 0.4754, 0.8718, 0.4754, 0.8011, 0.4049, 0.8716, 0.4049, 0.8716, 1.11, 0.8011, 1.11, 0.7303, 0.4049, 0.8008, 0.4049, 0.8008, 1.11, 0.7303, 1.11, 0.6596, 0.4049, 0.7301, 0.4049, 0.7301, 1.11, 0.6596, 1.11, 0.5889, 0.4049, 0.6594, 0.4049, 0.6594, 1.11, 0.5889, 1.11, 0.2546, 0.3251, 0.237, 0.3251, 0.237, 0.3075, 0.2546, 0.3075, 0.6712, 0.4396, 0.6712, 0.6275, 0.653, 0.6457, 0.653, 0.4214, 0.533, 0.6275, 0.533, 0.4396, 0.5512, 0.4214, 0.5512, 0.6457, 0.593, 0.6275, 0.593, 0.4396, 0.6112, 0.4214, 0.6112, 0.6457, 0.7312, 0.4396, 0.7312, 0.6275, 0.7129, 0.6457, 0.7129, 0.4214, 0.572, 0.4214, 0.572, 0.6457, 0.5512, 0.6457, 0.5512, 0.4214, 0.752, 0.4396, 0.752, 0.6275, 0.7312, 0.6275, 0.7312, 0.4396, 0.5122, 0.6275, 0.5122, 0.4396, 0.533, 0.4396, 0.533, 0.6275, 0.632, 0.4214, 0.632, 0.6457, 0.6112, 0.6457, 0.6112, 0.4214, 0.6321, 0.6457, 0.6321, 0.4214, 0.653, 0.4214, 0.653, 0.6457, 0.5721, 0.6275, 0.5721, 0.4396, 0.593, 0.4396, 0.593, 0.6275, 0.692, 0.4396, 0.692, 0.6275, 0.6712, 0.6275, 0.6712, 0.4396, 0.6921, 0.6457, 0.6921, 0.4214, 0.7129, 0.4214, 0.7129, 0.6457, 0.003412, 0.4037, -0.01105, 0.4037, -0.01105, 0.2514, 0.003412, 0.2514, -0.02559, 0.4037, -0.04242, 0.4037, -0.04242, 0.2514, -0.02559, 0.2514, -0.04246, 0.4037, -0.05929, 0.4037, -0.05929, 0.2514, -0.04246, 0.2514, 0.5229, 0.4545, 0.5085, 0.4545, 0.5085, 0.3022, 0.5229, 0.3022, 0.4939, 0.4545, 0.4771, 0.4545, 0.4771, 0.3022, 0.4939, 0.3022, 0.4771, 0.4545, 0.4602, 0.4545, 0.4602, 0.3022, 0.4771, 0.3022, 0.368, 0.3977, 0.368, 0.3344, 0.4314, 0.3344, 0.4314, 0.3977, 0.368, 0.2708, 0.4314, 0.2708, 0.4314, 0.3342, 0.368, 0.3342, 0.3044, 0.2708, 0.3678, 0.2708, 0.3678, 0.9045, 0.3044, 0.9045, 0.2409, 0.2708, 0.3043, 0.2708, 0.3043, 0.9045, 0.2409, 0.9045, 0.1773, 0.2708, 0.2407, 0.2708, 0.2407, 0.9045, 0.1773, 0.9045, 0.1138, 0.2708, 0.1772, 0.2708, 0.1772, 0.9045, 0.1138, 0.9045, 0.1868, 0.3617, 0.1868, 0.3959, 0.1526, 0.3959, 0.1526, 0.3617, 0.1526, 0.4302, 0.1526, 0.396, 0.1868, 0.396, 0.1868, 0.4302, 0.08386, 0.7253, 0.04965, 0.7253, 0.04965, 0.3617, 0.08386, 0.3617, 0.04954, 0.7253, 0.01533, 0.7253, 0.01533, 0.3617, 0.04954, 0.3617, 0.1182, 0.7253, 0.08396, 0.7253, 0.08396, 0.3617, 0.1182, 0.3617, 0.1525, 0.7253, 0.1183, 0.7253, 0.1183, 0.3617, 0.1525, 0.3617, 0.5132, 0.4516, 0.5516, 0.4516, 0.5516, 0.4899, 0.5132, 0.4899, 0.5132, 0.4515, 0.5132, 0.4131, 0.5516, 0.4131, 0.5516, 0.4515, 0.4362, 0.6738, 0.3979, 0.6738, 0.3979, 0.4131, 0.4362, 0.4131, 0.3978, 0.6738, 0.3594, 0.6738, 0.3594, 0.4131, 0.3978, 0.4131, 0.4747, 0.6738, 0.4363, 0.6738, 0.4363, 0.4131, 0.4747, 0.4131, 0.5131, 0.6738, 0.4748, 0.6738, 0.4748, 0.4131, 0.5131, 0.4131, 0.6437, 0.2994, 0.6437, 0.3377, 0.682, 0.3377, 0.682, 0.2994, 0.6437, 0.2993, 0.682, 0.2993, 0.682, 0.2609, 0.6437, 0.2609, 0.5667, 0.5217, 0.5667, 0.2609, 0.5283, 0.2609, 0.5283, 0.5217, 0.5282, 0.5217, 0.5282, 0.2609, 0.4899, 0.2609, 0.4899, 0.5217, 0.6051, 0.5217, 0.6051, 0.2609, 0.5668, 0.2609, 0.5668, 0.5217, 0.6436, 0.5217, 0.6436, 0.2609, 0.6052, 0.2609, 0.6052, 0.5217, 0.7108, 0.7459, 0.7108, 0.7814, 0.6492, 0.7814, 0.6492, 0.7459, 0.6847, 0.6842, 0.6847, 0.7457, 0.6492, 0.7457, 0.6492, 0.6842, 0.6134, 0.4733, 0.5779, 0.4733, 0.5779, 0.1652, 0.6134, 0.1652, 0.6491, 0.4733, 0.6136, 0.4733, 0.6136, 0.1652, 0.6491, 0.1652, 0.5777, 0.4733, 0.5162, 0.4733, 0.5162, 0.1652, 0.5777, 0.1652, 0.516, 0.4733, 0.4544, 0.4733, 0.4544, 0.1652, 0.516, 0.1652, 0.6406, -0.01314, 0.6406, 0.2489, 0.6129, 0.2489, 0.6129, -0.01314, 0.5848, 0.5108, 0.5848, 0.2489, 0.6126, 0.2489, 0.6126, 0.5108, 0.4981, 0.2099, 0.7339, 0.2099, 0.7339, 0.4719, 0.4981, 0.4719, 0.02617, 0.7339, -0.2097, 0.7339, -0.2097, 0.4719, 0.02617, 0.4719, -0.01851, 0.2323, -0.01851, -0.03536, 0.2624, -0.03536, 0.2624, 0.2323, -0.01851, 0.7677, -0.01851, 0.5001, 0.2624, 0.5001, 0.2624, 0.7677, 0.516, 0.7814, 0.4544, 0.7814, 0.4544, 0.4733, 0.516, 0.4733, 0.5777, 0.7814, 0.5162, 0.7814, 0.5162, 0.4733, 0.5777, 0.4733, 0.6491, 0.7814, 0.6136, 0.7814, 0.6136, 0.4733, 0.6491, 0.4733, 0.6134, 0.7814, 0.5779, 0.7814, 0.5779, 0.4733, 0.6134, 0.4733, -0.01851, 1.035, -0.01851, 0.7677, 0.2624, 0.7677, 0.2624, 1.035, 0.2623, 0.2099, 0.4981, 0.2099, 0.4981, 0.4719, 0.2623, 0.4719, 0.2623, 0.4719, 0.4981, 0.4719, 0.4981, 0.7339, 0.2623, 0.7339, 0.5334, 0.4722, 0.5289, 0.2365, 0.5522, 0.2497, 0.5522, 0.4993, 0.2624, 1.035, 0.2624, 0.7677, 0.5434, 0.7677, 0.5434, 1.035, -0.01851, 0.4999, -0.01851, 0.2323, 0.2624, 0.2323, 0.2624, 0.4999, 0.262, 0.7339, 0.02617, 0.7339, 0.02617, 0.4719, 0.262, 0.4719, 0.262, 0.4719, 0.02617, 0.4719, 0.02617, 0.2099, 0.262, 0.2099, 0.5525, 0.4993, 0.5525, 0.2497, 0.5758, 0.2365, 0.5713, 0.4722, 0.2624, 0.4999, 0.2624, 0.2323, 0.5434, 0.2323, 0.5434, 0.4999])
me_buidling_kit.use_remesh_preserve_volume = False
me_buidling_kit.use_remesh_preserve_attributes = False
me_buidling_kit.use_mirror_vertex_groups = False
me_buidling_kit.update()

# ---- objects
ob_buidling_kit = bpy.data.objects.new('buidling-kit', me_buidling_kit)

# ---- transforms, parenting, visibility, modifiers, constraints
ob_buidling_kit.location = (0.0, 0.0, 0.0)
ob_buidling_kit.lineart.crease_threshold = 0.0
_vg = ob_buidling_kit.vertex_groups.new(name='displace')
_vg.add([0, 1, 2, 3, 4, 5, 6, 7, 8, 9, 10, 11, 12, 13, 14, 15, 16, 17, 18, 19, 20, 21, 22, 23, 24, 25, 26, 27, 28, 29, 30, 31, 32, 33, 34, 35, 36, 37, 38, 39, 40, 41, 42, 43, 44, 45, 46, 47, 48, 49, 50, 51, 52, 53, 54, 55, 56, 57, 58, 59, 60, 61, 62, 63, 64, 65, 66, 67, 68, 69, 70, 71, 72, 73, 74, 75, 76, 77, 78, 79, 80, 81, 82, 83, 84, 85, 86, 87, 88, 89, 90, 91, 92, 93, 94, 95, 96, 97, 98, 99, 100, 101, 102, 103, 104, 105, 110, 111, 112, 113, 114, 115, 116, 117, 118, 119, 120, 121, 122, 123, 124, 125, 126, 127, 128, 129, 130, 131, 132, 133, 134, 135, 136, 137, 138, 139, 140, 141, 142, 143, 144, 145, 146, 147, 148, 149, 150, 151, 152, 153, 154, 155, 156, 157, 158, 159, 160, 161, 162, 163, 164, 165, 170, 171, 172, 173, 174, 175, 176, 177, 178, 179, 180, 181, 182, 183, 184, 185, 186, 187, 188, 189, 190, 191, 192, 193, 194, 195, 196, 197, 198, 199, 200, 201, 202, 203, 204, 205, 206, 207, 208, 209, 214, 215, 216, 217, 218, 219, 220, 221, 222, 223, 224, 225, 226, 227, 228, 229, 234, 235, 236, 237, 238, 239, 240, 241, 242, 243, 244, 245, 246, 247, 248, 249, 250, 251, 252, 253, 254, 255, 256, 257, 258, 259, 260, 261, 262, 263, 264, 265, 266, 267, 268, 269, 270, 271, 272, 273, 274, 275, 276, 277, 278, 279, 280, 281, 282, 283, 284, 285, 286, 287, 288, 289, 290, 291, 292, 293, 294, 295, 296, 297, 298, 299, 300, 301, 302, 303, 304, 305, 306, 307, 308, 309, 310, 311, 312, 313, 314, 315, 316, 317, 318, 319, 320, 321, 322, 323, 324, 325, 326, 327, 328, 329, 330, 331, 332, 333, 334, 335, 336, 337, 338, 339, 340, 341, 342, 347, 348, 349, 350, 351, 352, 353, 354, 355, 356, 357, 358, 359, 360, 361, 362, 363, 364, 365, 366, 367, 368, 369, 370, 371, 372, 373, 374, 375, 376, 377, 378, 379, 380, 381, 382, 383, 384, 385, 386, 387, 388, 389, 390, 391, 392, 393, 394, 395, 396, 397, 398, 399, 400, 401, 402, 403, 404, 405, 406, 407, 408, 409, 410, 411, 412, 413, 414, 415, 416, 417, 418, 419, 420, 421, 422, 423, 424, 425, 426, 427, 428, 429, 430, 431, 432, 433, 434, 435, 436, 437, 438, 439, 440], 1.0, 'REPLACE')
_m = ob_buidling_kit.modifiers.new('Displace', 'DISPLACE')
_m.vertex_group = 'displace'
_m.strength = 0.2
_m.texture_coords = 'UV'

# ---- collection membership
col_collection_1.objects.link(ob_buidling_kit)

# ---- scene / render settings (as saved in the file)
scene.frame_start = 0; scene.frame_end = 250; scene.frame_set(0)
scene.render.engine = 'BLENDER_EEVEE_NEXT'
scene.render.resolution_percentage = 50
scene.render.fps = 30
scene.render.dither_intensity = 0.0
scene.cycles.use_denoising = False
scene.cycles.samples = 128
scene.cycles.sampling_pattern = 'TABULATED_SOBOL'
scene.cycles.use_adaptive_sampling = False
scene.cycles.use_light_tree = False
scene.cycles.blur_glossy = 0.0
scene.cycles.sample_clamp_indirect = 0.0
scene.view_settings.view_transform = 'Standard'
bpy.context.view_layer.update()

# ---- added for rendering (the .blend has no active camera): camera
cam_auto = bpy.data.cameras.new('AutoCamera')
cam_auto.lens = 50.0
cam_auto.sensor_width = 36.0
cam_auto.clip_end = 1000.0
ob_auto_camera = bpy.data.objects.new('AutoCamera', cam_auto)
scene.collection.objects.link(ob_auto_camera)
ob_auto_camera.location = (25.4461, -18.1422, 14.7714)
ob_auto_camera.rotation_euler = (1.09748, -7.21219e-08, 0.694738)
scene.camera = ob_auto_camera
bpy.context.view_layer.update()
